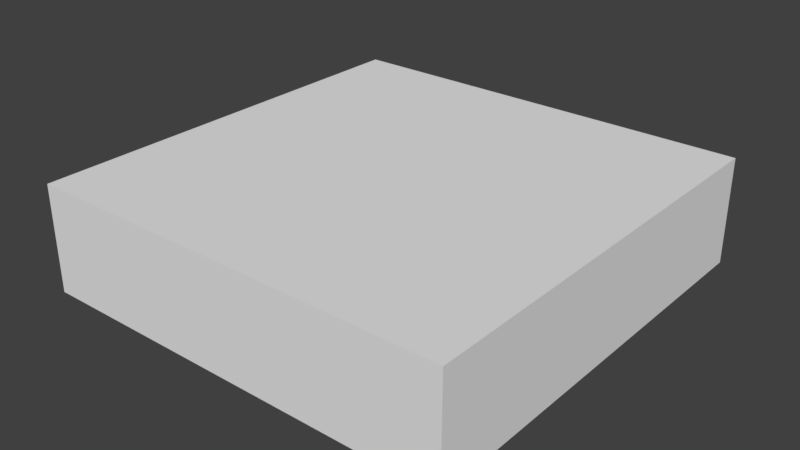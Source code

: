 # Source: cube4x4x1.blend  (saved by Blender 2.77.0; exported with 4.5.12 LTS)
import bpy
from mathutils import Matrix  # noqa: F401  (used for matrix-valued properties, if any)

bpy.ops.wm.read_factory_settings(use_empty=True)
scene = bpy.context.scene
scene.name = 'Scene'

# ---- collections
col_collection_1 = bpy.data.collections.new('Collection 1'); scene.collection.children.link(col_collection_1)

# ---- materials (node trees are filled in below, after node groups)
mat_material = bpy.data.materials.new('Material')
mat_material.alpha_threshold = 0.0
mat_material.use_transparent_shadow = False
mat_material.roughness = 0.5
mat_material.line_color = (0.0, 0.0, 0.0, 1.0)

# ---- material node trees

# ---- world
world_world = bpy.data.worlds.new('World'); scene.world = world_world
world_world.color = (0.05088, 0.05088, 0.05088)
world_world.use_sun_shadow = False
world_world.sun_shadow_jitter_overblur = 0.0
world_world.cycles.sampling_method = 'MANUAL'

# ---- meshes
me_cube = bpy.data.meshes.new('Cube')
me_cube.from_pydata([(2.0, 2.0, 0.0), (2.0, -2.0, 0.0), (-2.0, -2.0, 0.0), (-2.0, 2.0, 0.0), (2.0, 2.0, 1.0), (2.0, -2.0, 1.0), (-2.0, -2.0, 1.0), (-2.0, 2.0, 1.0)], [], [(0, 1, 2, 3), (4, 7, 6, 5), (0, 4, 5, 1), (1, 5, 6, 2), (2, 6, 7, 3), (4, 0, 3, 7)])
_uv = me_cube.uv_layers.new(name='UVMap')
_uv.uv.foreach_set('vector', [0.5, 0.5, 0.5, -1.5, -1.5, -1.5, -1.5, 0.5, 0.5, 0.5, -1.5, 0.5, -1.5, -1.5, 0.5, -1.5, 0.5, 0.5, 0.5, 1.0, -1.5, 1.0, -1.5, 0.5, 0.5, 0.5, 0.5, 1.0, -1.5, 1.0, -1.5, 0.5, 0.5, 0.5, 0.5, 1.0, 2.5, 1.0, 2.5, 0.5, 0.5, 0.0, 0.5, -0.5, -1.5, -0.5, -1.5, 0.0])
me_cube.materials.append(mat_material)
me_cube.use_remesh_preserve_volume = False
me_cube.use_remesh_preserve_attributes = False
me_cube.use_mirror_vertex_groups = False
me_cube.update()

# ---- objects
ob_cube4x4x1 = bpy.data.objects.new('cube4x4x1', me_cube)

# ---- transforms, parenting, visibility, modifiers, constraints
ob_cube4x4x1.location = (0.0, 0.0, 0.0)
ob_cube4x4x1.lock_rotations_4d = False
ob_cube4x4x1.empty_display_type = 'ARROWS'
ob_cube4x4x1.lineart.crease_threshold = 0.0

# ---- collection membership
col_collection_1.objects.link(ob_cube4x4x1)

# ---- scene / render settings (as saved in the file)
scene.frame_start = 1; scene.frame_end = 250; scene.frame_set(1)
scene.render.engine = 'BLENDER_EEVEE_NEXT'
scene.render.resolution_percentage = 50
scene.render.dither_intensity = 0.0
scene.cycles.use_denoising = False
scene.cycles.samples = 128
scene.cycles.sampling_pattern = 'TABULATED_SOBOL'
scene.cycles.light_sampling_threshold = 0.0
scene.cycles.use_adaptive_sampling = False
scene.cycles.use_light_tree = False
scene.cycles.blur_glossy = 0.0
scene.cycles.sample_clamp_indirect = 0.0
scene.view_settings.view_transform = 'Standard'
bpy.context.view_layer.update()

# ---- added for rendering (the .blend has no active camera and no usable light): camera, sun
cam_auto = bpy.data.cameras.new('AutoCamera')
cam_auto.lens = 50.0
cam_auto.sensor_width = 36.0
cam_auto.clip_end = 1000.0
ob_auto_camera = bpy.data.objects.new('AutoCamera', cam_auto)
scene.collection.objects.link(ob_auto_camera)
ob_auto_camera.location = (5.31501, -6.37802, 4.75201)
ob_auto_camera.rotation_euler = (1.09748, -7.21219e-08, 0.694738)
scene.camera = ob_auto_camera
light_auto_sun = bpy.data.lights.new('AutoSun', 'SUN')
light_auto_sun.energy = 3.0
light_auto_sun.angle = 0.0523599
ob_auto_sun = bpy.data.objects.new('AutoSun', light_auto_sun)
scene.collection.objects.link(ob_auto_sun)
ob_auto_sun.rotation_euler = (0.872665, 0.174533, 0.523599)
bpy.context.view_layer.update()
